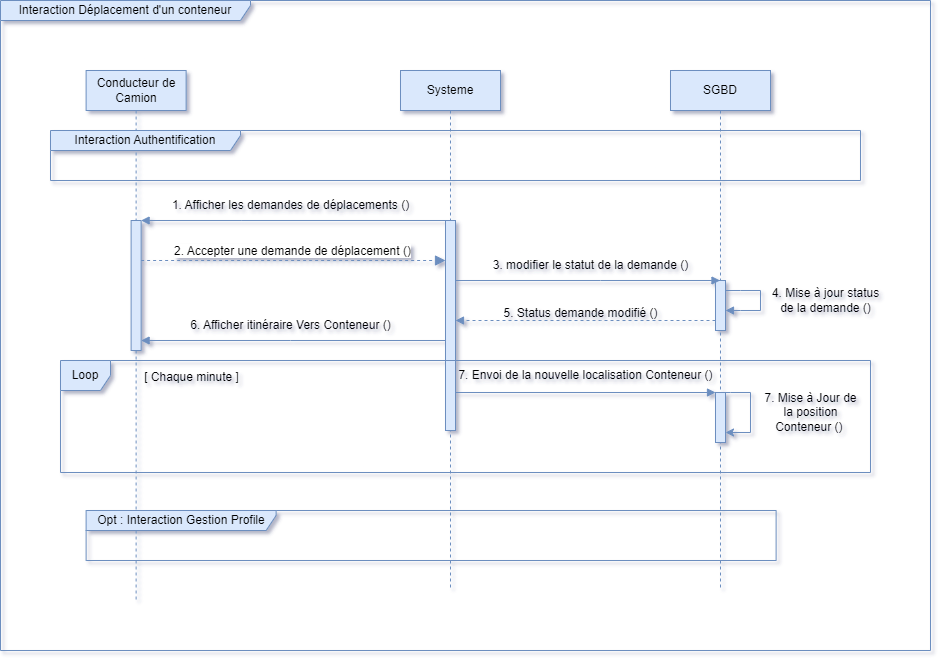

The diagram above was exported from draw.io. Its source (the exported page's mxGraphModel, read from the mxfile embedded in the PNG):
<mxGraphModel dx="1122" dy="660" grid="1" gridSize="10" guides="1" tooltips="1" connect="1" arrows="1" fold="1" page="1" pageScale="1" pageWidth="3300" pageHeight="4681" math="0" shadow="0">
  <root>
    <mxCell id="0" />
    <mxCell id="1" parent="0" />
    <mxCell id="3JLxtbx0QxJjFPVk-U1W-1" value="Interaction Déplacement d'un conteneur" style="shape=umlFrame;whiteSpace=wrap;html=1;pointerEvents=0;recursiveResize=0;container=1;collapsible=0;width=250;fillColor=#dae8fc;strokeColor=#6c8ebf;height=20;" parent="1" vertex="1">
      <mxGeometry width="930" height="650" as="geometry" />
    </mxCell>
    <mxCell id="3JLxtbx0QxJjFPVk-U1W-2" value="Conducteur de Camion" style="shape=umlLifeline;perimeter=lifelinePerimeter;whiteSpace=wrap;html=1;container=0;dropTarget=0;collapsible=0;recursiveResize=0;outlineConnect=0;portConstraint=eastwest;newEdgeStyle={&quot;edgeStyle&quot;:&quot;elbowEdgeStyle&quot;,&quot;elbow&quot;:&quot;vertical&quot;,&quot;curved&quot;:0,&quot;rounded&quot;:0};fillColor=#dae8fc;strokeColor=#6c8ebf;" parent="3JLxtbx0QxJjFPVk-U1W-1" vertex="1">
      <mxGeometry x="85.62" y="70" width="100" height="530" as="geometry" />
    </mxCell>
    <mxCell id="3JLxtbx0QxJjFPVk-U1W-3" value="" style="html=1;points=[];perimeter=orthogonalPerimeter;outlineConnect=0;targetShapes=umlLifeline;portConstraint=eastwest;newEdgeStyle={&quot;edgeStyle&quot;:&quot;elbowEdgeStyle&quot;,&quot;elbow&quot;:&quot;vertical&quot;,&quot;curved&quot;:0,&quot;rounded&quot;:0};fillColor=#dae8fc;strokeColor=#6c8ebf;" parent="3JLxtbx0QxJjFPVk-U1W-2" vertex="1">
      <mxGeometry x="45" y="150" width="10" height="130" as="geometry" />
    </mxCell>
    <mxCell id="3JLxtbx0QxJjFPVk-U1W-5" value="" style="html=1;verticalAlign=bottom;endArrow=block;edgeStyle=elbowEdgeStyle;elbow=vertical;curved=0;rounded=0;fillColor=#dae8fc;strokeColor=#6c8ebf;startArrow=none;startFill=0;endFill=1;" parent="3JLxtbx0QxJjFPVk-U1W-1" source="3JLxtbx0QxJjFPVk-U1W-11" target="3JLxtbx0QxJjFPVk-U1W-3" edge="1">
      <mxGeometry relative="1" as="geometry">
        <mxPoint x="225.62" y="220" as="sourcePoint" />
        <Array as="points">
          <mxPoint x="240.62" y="220" />
        </Array>
      </mxGeometry>
    </mxCell>
    <mxCell id="3JLxtbx0QxJjFPVk-U1W-6" value="&lt;font style=&quot;font-size: 12px;&quot;&gt;2. Accepter une demande de déplacement ()&lt;/font&gt;" style="html=1;verticalAlign=bottom;endArrow=block;dashed=1;endSize=8;edgeStyle=elbowEdgeStyle;elbow=vertical;curved=0;rounded=0;fillColor=#dae8fc;strokeColor=#6c8ebf;endFill=1;startArrow=none;startFill=0;" parent="3JLxtbx0QxJjFPVk-U1W-1" source="3JLxtbx0QxJjFPVk-U1W-3" target="3JLxtbx0QxJjFPVk-U1W-11" edge="1">
      <mxGeometry relative="1" as="geometry">
        <mxPoint x="225.62" y="295" as="targetPoint" />
        <Array as="points">
          <mxPoint x="310.62" y="260" />
          <mxPoint x="230.62" y="290" />
        </Array>
      </mxGeometry>
    </mxCell>
    <mxCell id="3JLxtbx0QxJjFPVk-U1W-7" value="1. Afficher les demandes de déplacements ()" style="text;html=1;align=center;verticalAlign=middle;resizable=0;points=[];autosize=1;strokeColor=none;fillColor=none;" parent="3JLxtbx0QxJjFPVk-U1W-1" vertex="1">
      <mxGeometry x="160" y="190" width="260" height="30" as="geometry" />
    </mxCell>
    <mxCell id="3JLxtbx0QxJjFPVk-U1W-10" value="Systeme" style="shape=umlLifeline;perimeter=lifelinePerimeter;whiteSpace=wrap;html=1;container=0;dropTarget=0;collapsible=0;recursiveResize=0;outlineConnect=0;portConstraint=eastwest;newEdgeStyle={&quot;edgeStyle&quot;:&quot;elbowEdgeStyle&quot;,&quot;elbow&quot;:&quot;vertical&quot;,&quot;curved&quot;:0,&quot;rounded&quot;:0};fillColor=#dae8fc;strokeColor=#6c8ebf;" parent="3JLxtbx0QxJjFPVk-U1W-1" vertex="1">
      <mxGeometry x="400" y="70" width="100" height="520" as="geometry" />
    </mxCell>
    <mxCell id="3JLxtbx0QxJjFPVk-U1W-11" value="" style="html=1;points=[];perimeter=orthogonalPerimeter;outlineConnect=0;targetShapes=umlLifeline;portConstraint=eastwest;newEdgeStyle={&quot;edgeStyle&quot;:&quot;elbowEdgeStyle&quot;,&quot;elbow&quot;:&quot;vertical&quot;,&quot;curved&quot;:0,&quot;rounded&quot;:0};fillColor=#dae8fc;strokeColor=#6c8ebf;" parent="3JLxtbx0QxJjFPVk-U1W-10" vertex="1">
      <mxGeometry x="45" y="150" width="10" height="210" as="geometry" />
    </mxCell>
    <mxCell id="3JLxtbx0QxJjFPVk-U1W-18" value="SGBD" style="shape=umlLifeline;perimeter=lifelinePerimeter;whiteSpace=wrap;html=1;container=0;dropTarget=0;collapsible=0;recursiveResize=0;outlineConnect=0;portConstraint=eastwest;newEdgeStyle={&quot;edgeStyle&quot;:&quot;elbowEdgeStyle&quot;,&quot;elbow&quot;:&quot;vertical&quot;,&quot;curved&quot;:0,&quot;rounded&quot;:0};fillColor=#dae8fc;strokeColor=#6c8ebf;" parent="3JLxtbx0QxJjFPVk-U1W-1" vertex="1">
      <mxGeometry x="670" y="70" width="100" height="520" as="geometry" />
    </mxCell>
    <mxCell id="3JLxtbx0QxJjFPVk-U1W-19" value="" style="html=1;points=[];perimeter=orthogonalPerimeter;outlineConnect=0;targetShapes=umlLifeline;portConstraint=eastwest;newEdgeStyle={&quot;edgeStyle&quot;:&quot;elbowEdgeStyle&quot;,&quot;elbow&quot;:&quot;vertical&quot;,&quot;curved&quot;:0,&quot;rounded&quot;:0};fillColor=#dae8fc;strokeColor=#6c8ebf;" parent="3JLxtbx0QxJjFPVk-U1W-18" vertex="1">
      <mxGeometry x="45" y="322" width="10" height="50" as="geometry" />
    </mxCell>
    <mxCell id="3JLxtbx0QxJjFPVk-U1W-83" value="" style="edgeStyle=none;orthogonalLoop=1;jettySize=auto;html=1;rounded=0;fillColor=#dae8fc;strokeColor=#6c8ebf;" parent="3JLxtbx0QxJjFPVk-U1W-18" source="3JLxtbx0QxJjFPVk-U1W-19" target="3JLxtbx0QxJjFPVk-U1W-19" edge="1">
      <mxGeometry width="100" relative="1" as="geometry">
        <mxPoint x="70" y="362" as="sourcePoint" />
        <mxPoint x="170" y="362" as="targetPoint" />
        <Array as="points">
          <mxPoint x="60" y="322" />
          <mxPoint x="80" y="322" />
          <mxPoint x="80" y="362" />
        </Array>
      </mxGeometry>
    </mxCell>
    <mxCell id="7ZH80mUVqumFGhpej5oJ-1" value="" style="html=1;points=[];perimeter=orthogonalPerimeter;outlineConnect=0;targetShapes=umlLifeline;portConstraint=eastwest;newEdgeStyle={&quot;edgeStyle&quot;:&quot;elbowEdgeStyle&quot;,&quot;elbow&quot;:&quot;vertical&quot;,&quot;curved&quot;:0,&quot;rounded&quot;:0};fillColor=#dae8fc;strokeColor=#6c8ebf;" vertex="1" parent="3JLxtbx0QxJjFPVk-U1W-18">
      <mxGeometry x="45" y="210" width="10" height="50" as="geometry" />
    </mxCell>
    <mxCell id="JhxXXAz1Nkp6p1p-TdYM-2" value="" style="edgeStyle=none;orthogonalLoop=1;jettySize=auto;html=1;rounded=0;fillColor=#dae8fc;strokeColor=#6c8ebf;endArrow=block;endFill=1;" parent="3JLxtbx0QxJjFPVk-U1W-18" source="7ZH80mUVqumFGhpej5oJ-1" target="7ZH80mUVqumFGhpej5oJ-1" edge="1">
      <mxGeometry width="100" relative="1" as="geometry">
        <mxPoint x="60" y="220" as="sourcePoint" />
        <mxPoint x="60" y="240" as="targetPoint" />
        <Array as="points">
          <mxPoint x="70" y="220" />
          <mxPoint x="90" y="220" />
          <mxPoint x="90" y="240" />
          <mxPoint x="70" y="240" />
        </Array>
      </mxGeometry>
    </mxCell>
    <mxCell id="3JLxtbx0QxJjFPVk-U1W-62" value="" style="edgeStyle=none;orthogonalLoop=1;jettySize=auto;html=1;rounded=0;fillColor=#dae8fc;strokeColor=#6c8ebf;endArrow=block;endFill=1;" parent="3JLxtbx0QxJjFPVk-U1W-1" source="3JLxtbx0QxJjFPVk-U1W-11" target="3JLxtbx0QxJjFPVk-U1W-3" edge="1">
      <mxGeometry width="100" relative="1" as="geometry">
        <mxPoint x="440" y="310" as="sourcePoint" />
        <mxPoint x="141" y="310" as="targetPoint" />
        <Array as="points">
          <mxPoint x="290" y="340" />
        </Array>
      </mxGeometry>
    </mxCell>
    <mxCell id="3JLxtbx0QxJjFPVk-U1W-81" value="" style="edgeStyle=none;orthogonalLoop=1;jettySize=auto;html=1;rounded=0;endArrow=block;endFill=1;fillColor=#dae8fc;strokeColor=#6c8ebf;" parent="3JLxtbx0QxJjFPVk-U1W-1" target="3JLxtbx0QxJjFPVk-U1W-19" edge="1">
      <mxGeometry width="100" relative="1" as="geometry">
        <mxPoint x="455" y="392" as="sourcePoint" />
        <mxPoint x="560" y="402" as="targetPoint" />
        <Array as="points" />
      </mxGeometry>
    </mxCell>
    <mxCell id="3JLxtbx0QxJjFPVk-U1W-82" value="7. Envoi de la nouvelle localisation Conteneur ()" style="text;html=1;align=center;verticalAlign=middle;resizable=0;points=[];autosize=1;strokeColor=none;fillColor=none;" parent="3JLxtbx0QxJjFPVk-U1W-1" vertex="1">
      <mxGeometry x="445" y="360" width="280" height="30" as="geometry" />
    </mxCell>
    <mxCell id="3JLxtbx0QxJjFPVk-U1W-84" value="7. Mise à Jour de &lt;br&gt;la position &lt;br&gt;Conteneur ()&amp;nbsp;" style="text;html=1;align=center;verticalAlign=middle;resizable=0;points=[];autosize=1;strokeColor=none;fillColor=none;" parent="3JLxtbx0QxJjFPVk-U1W-1" vertex="1">
      <mxGeometry x="750" y="382" width="120" height="60" as="geometry" />
    </mxCell>
    <mxCell id="3JLxtbx0QxJjFPVk-U1W-85" value="Loop" style="shape=umlFrame;whiteSpace=wrap;html=1;pointerEvents=0;recursiveResize=0;container=1;collapsible=0;width=50;fillColor=#dae8fc;strokeColor=#6c8ebf;" parent="3JLxtbx0QxJjFPVk-U1W-1" vertex="1">
      <mxGeometry x="60" y="360" width="810" height="112" as="geometry" />
    </mxCell>
    <mxCell id="3JLxtbx0QxJjFPVk-U1W-87" value="[ Chaque minute ]" style="text;html=1;align=center;verticalAlign=middle;resizable=0;points=[];autosize=1;strokeColor=none;fillColor=none;" parent="3JLxtbx0QxJjFPVk-U1W-85" vertex="1">
      <mxGeometry x="70.62" y="2" width="120" height="30" as="geometry" />
    </mxCell>
    <mxCell id="TPq9HPCIUQuJt50waxVz-2" value="Opt : Interaction Gestion Profile" style="shape=umlFrame;whiteSpace=wrap;html=1;pointerEvents=0;recursiveResize=0;container=1;collapsible=0;width=190;height=20;fillColor=#dae8fc;strokeColor=#6c8ebf;" parent="3JLxtbx0QxJjFPVk-U1W-1" vertex="1">
      <mxGeometry x="85.62" y="510" width="690" height="50" as="geometry" />
    </mxCell>
    <mxCell id="JhxXXAz1Nkp6p1p-TdYM-1" value="" style="edgeStyle=none;orthogonalLoop=1;jettySize=auto;html=1;rounded=0;endArrow=block;endFill=1;fillColor=#dae8fc;strokeColor=#6c8ebf;" parent="3JLxtbx0QxJjFPVk-U1W-1" source="3JLxtbx0QxJjFPVk-U1W-11" target="3JLxtbx0QxJjFPVk-U1W-18" edge="1">
      <mxGeometry width="100" relative="1" as="geometry">
        <mxPoint x="460" y="280" as="sourcePoint" />
        <mxPoint x="600" y="270" as="targetPoint" />
        <Array as="points">
          <mxPoint x="600" y="280" />
        </Array>
      </mxGeometry>
    </mxCell>
    <mxCell id="3JLxtbx0QxJjFPVk-U1W-60" value="4. Mise à jour status &lt;br&gt;de la demande ()" style="text;html=1;align=center;verticalAlign=middle;resizable=0;points=[];autosize=1;strokeColor=none;fillColor=none;" parent="3JLxtbx0QxJjFPVk-U1W-1" vertex="1">
      <mxGeometry x="760" y="280" width="130" height="40" as="geometry" />
    </mxCell>
    <mxCell id="JhxXXAz1Nkp6p1p-TdYM-4" value="3.&amp;nbsp;modifier le statut de la demande ()" style="text;html=1;align=center;verticalAlign=middle;resizable=0;points=[];autosize=1;strokeColor=none;fillColor=none;" parent="3JLxtbx0QxJjFPVk-U1W-1" vertex="1">
      <mxGeometry x="480" y="250" width="220" height="30" as="geometry" />
    </mxCell>
    <mxCell id="JhxXXAz1Nkp6p1p-TdYM-5" value="" style="edgeStyle=none;orthogonalLoop=1;jettySize=auto;html=1;rounded=0;endArrow=block;endFill=1;dashed=1;fillColor=#dae8fc;strokeColor=#6c8ebf;" parent="3JLxtbx0QxJjFPVk-U1W-1" source="7ZH80mUVqumFGhpej5oJ-1" target="3JLxtbx0QxJjFPVk-U1W-11" edge="1">
      <mxGeometry width="100" relative="1" as="geometry">
        <mxPoint x="710" y="320" as="sourcePoint" />
        <mxPoint x="460" y="320" as="targetPoint" />
        <Array as="points">
          <mxPoint x="600" y="320" />
        </Array>
      </mxGeometry>
    </mxCell>
    <mxCell id="3JLxtbx0QxJjFPVk-U1W-63" value="6. Afficher itinéraire Vers Conteneur ()" style="text;html=1;align=center;verticalAlign=middle;resizable=0;points=[];autosize=1;strokeColor=none;fillColor=none;" parent="3JLxtbx0QxJjFPVk-U1W-1" vertex="1">
      <mxGeometry x="180" y="310" width="220" height="30" as="geometry" />
    </mxCell>
    <mxCell id="3JLxtbx0QxJjFPVk-U1W-36" value="Interaction Authentification" style="shape=umlFrame;whiteSpace=wrap;html=1;pointerEvents=0;recursiveResize=0;container=1;collapsible=0;width=190;height=20;fillColor=#dae8fc;strokeColor=#6c8ebf;" parent="1" vertex="1">
      <mxGeometry x="50" y="130" width="810" height="50" as="geometry" />
    </mxCell>
    <mxCell id="JhxXXAz1Nkp6p1p-TdYM-7" value="5. Status demande modifié ()" style="text;html=1;align=center;verticalAlign=middle;resizable=0;points=[];autosize=1;strokeColor=none;fillColor=none;" parent="1" vertex="1">
      <mxGeometry x="490" y="298" width="180" height="30" as="geometry" />
    </mxCell>
  </root>
</mxGraphModel>